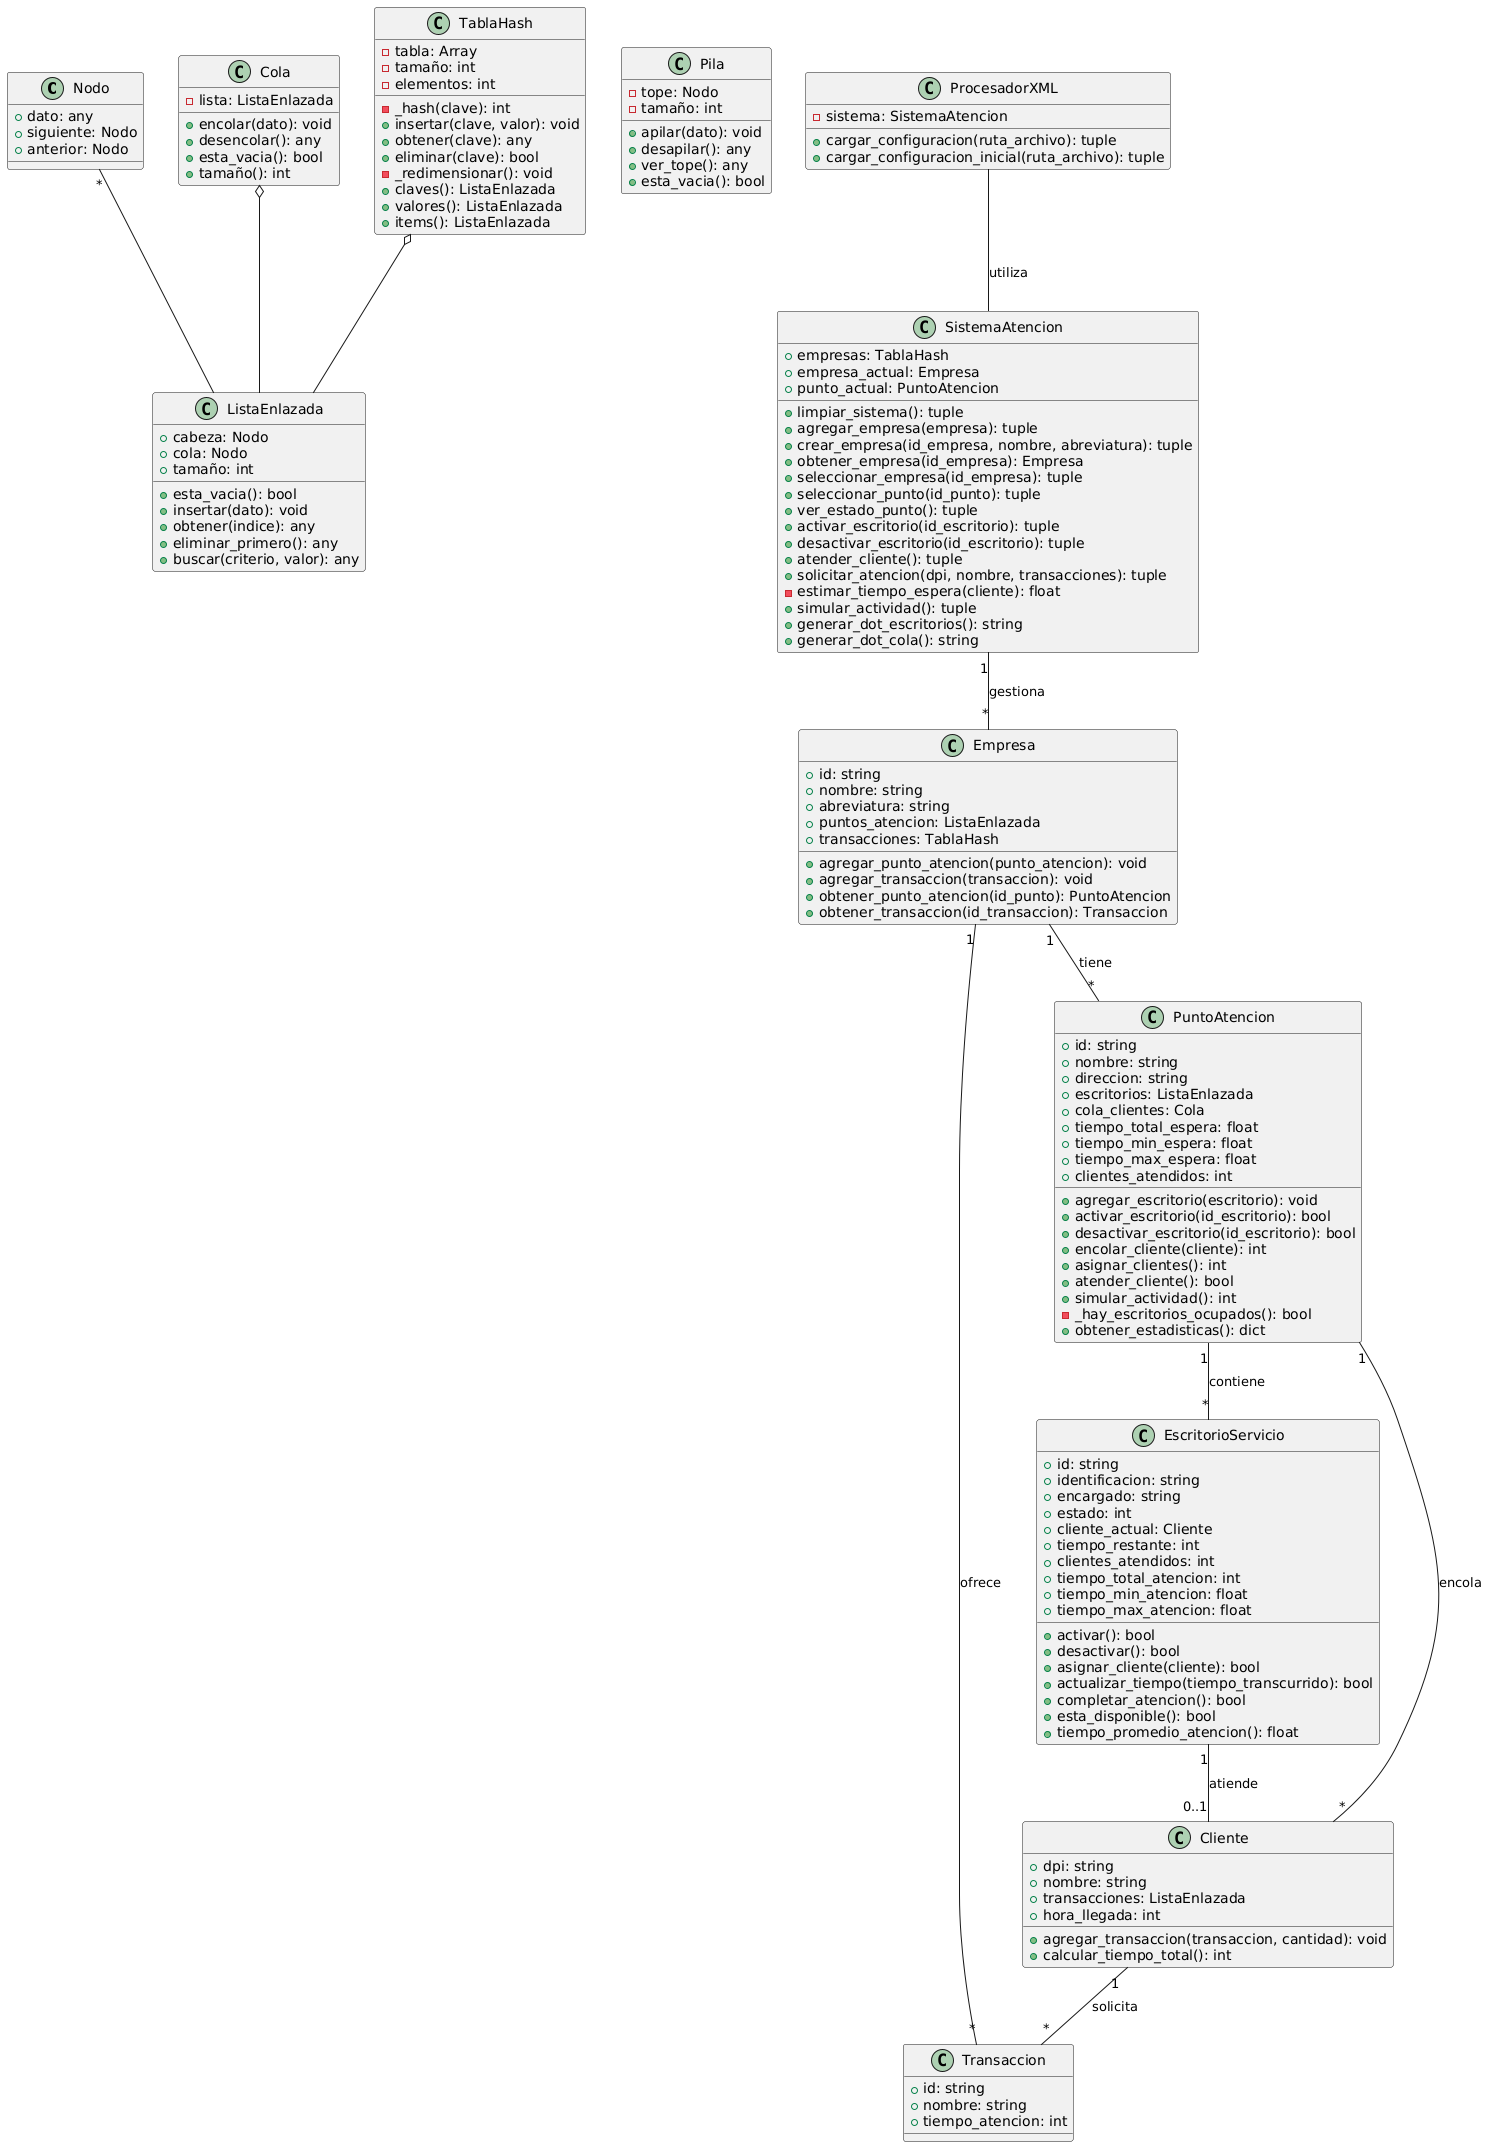

The diagram above was rendered by PlantUML. Its source (embedded in the PNG):
@startuml
' Estructuras de datos
class Nodo {
  +dato: any
  +siguiente: Nodo
  +anterior: Nodo
}

class ListaEnlazada {
  +cabeza: Nodo
  +cola: Nodo
  +tamaño: int
  +esta_vacia(): bool
  +insertar(dato): void
  +obtener(indice): any
  +eliminar_primero(): any
  +buscar(criterio, valor): any
}

class Cola {
  -lista: ListaEnlazada
  +encolar(dato): void
  +desencolar(): any
  +esta_vacia(): bool
  +tamaño(): int
}

class Pila {
  -tope: Nodo
  -tamaño: int
  +apilar(dato): void
  +desapilar(): any
  +ver_tope(): any
  +esta_vacia(): bool
}

class TablaHash {
  -tabla: Array
  -tamaño: int
  -elementos: int
  -_hash(clave): int
  +insertar(clave, valor): void
  +obtener(clave): any
  +eliminar(clave): bool
  -_redimensionar(): void
  +claves(): ListaEnlazada
  +valores(): ListaEnlazada
  +items(): ListaEnlazada
}

' Clases del modelo
class Transaccion {
  +id: string
  +nombre: string
  +tiempo_atencion: int
}

class EscritorioServicio {
  +id: string
  +identificacion: string
  +encargado: string
  +estado: int
  +cliente_actual: Cliente
  +tiempo_restante: int
  +clientes_atendidos: int
  +tiempo_total_atencion: int
  +tiempo_min_atencion: float
  +tiempo_max_atencion: float
  +activar(): bool
  +desactivar(): bool
  +asignar_cliente(cliente): bool
  +actualizar_tiempo(tiempo_transcurrido): bool
  +completar_atencion(): bool
  +esta_disponible(): bool
  +tiempo_promedio_atencion(): float
}

class PuntoAtencion {
  +id: string
  +nombre: string
  +direccion: string
  +escritorios: ListaEnlazada
  +cola_clientes: Cola
  +tiempo_total_espera: float
  +tiempo_min_espera: float
  +tiempo_max_espera: float
  +clientes_atendidos: int
  +agregar_escritorio(escritorio): void
  +activar_escritorio(id_escritorio): bool
  +desactivar_escritorio(id_escritorio): bool
  +encolar_cliente(cliente): int
  +asignar_clientes(): int
  +atender_cliente(): bool
  +simular_actividad(): int
  -_hay_escritorios_ocupados(): bool
  +obtener_estadisticas(): dict
}

class Empresa {
  +id: string
  +nombre: string
  +abreviatura: string
  +puntos_atencion: ListaEnlazada
  +transacciones: TablaHash
  +agregar_punto_atencion(punto_atencion): void
  +agregar_transaccion(transaccion): void
  +obtener_punto_atencion(id_punto): PuntoAtencion
  +obtener_transaccion(id_transaccion): Transaccion
}

class Cliente {
  +dpi: string
  +nombre: string
  +transacciones: ListaEnlazada
  +hora_llegada: int
  +agregar_transaccion(transaccion, cantidad): void
  +calcular_tiempo_total(): int
}

' Sistema y Procesador XML
class SistemaAtencion {
  +empresas: TablaHash
  +empresa_actual: Empresa
  +punto_actual: PuntoAtencion
  +limpiar_sistema(): tuple
  +agregar_empresa(empresa): tuple
  +crear_empresa(id_empresa, nombre, abreviatura): tuple
  +obtener_empresa(id_empresa): Empresa
  +seleccionar_empresa(id_empresa): tuple
  +seleccionar_punto(id_punto): tuple
  +ver_estado_punto(): tuple
  +activar_escritorio(id_escritorio): tuple
  +desactivar_escritorio(id_escritorio): tuple
  +atender_cliente(): tuple
  +solicitar_atencion(dpi, nombre, transacciones): tuple
  -estimar_tiempo_espera(cliente): float
  +simular_actividad(): tuple
  +generar_dot_escritorios(): string
  +generar_dot_cola(): string
}

class ProcesadorXML {
  -sistema: SistemaAtencion
  +cargar_configuracion(ruta_archivo): tuple
  +cargar_configuracion_inicial(ruta_archivo): tuple
}

' Relaciones entre clases
Nodo "*" -- ListaEnlazada
Cola o-- ListaEnlazada
TablaHash o-- ListaEnlazada

Cliente "1" -- "*" Transaccion : solicita
EscritorioServicio "1" -- "0..1" Cliente : atiende
PuntoAtencion "1" -- "*" EscritorioServicio : contiene
PuntoAtencion "1" -- "*" Cliente : encola
Empresa "1" -- "*" PuntoAtencion : tiene
Empresa "1" -- "*" Transaccion : ofrece

ProcesadorXML -- SistemaAtencion : utiliza
SistemaAtencion "1" -- "*" Empresa : gestiona
@enduml